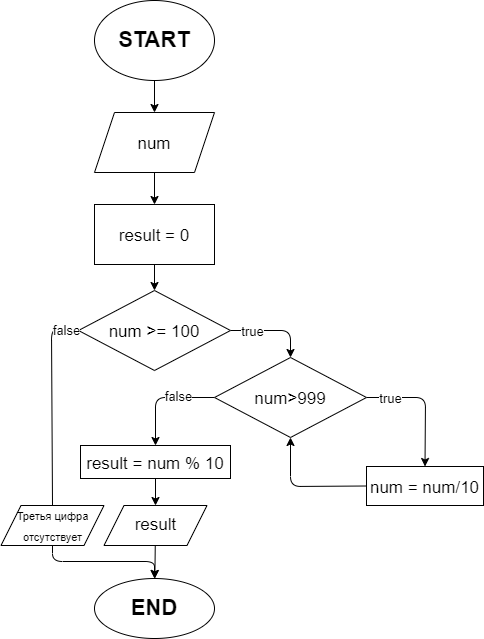

The diagram above was exported from draw.io. Its source (the exported page's mxGraphModel, read from the mxfile embedded in the PNG):
<mxGraphModel dx="758" dy="353" grid="0" gridSize="10" guides="1" tooltips="1" connect="1" arrows="1" fold="1" page="0" pageScale="1" pageWidth="827" pageHeight="1169" math="0" shadow="0">
  <root>
    <mxCell id="0" />
    <mxCell id="1" parent="0" />
    <mxCell id="4" style="edgeStyle=none;html=1;exitX=0.5;exitY=1;exitDx=0;exitDy=0;entryX=0.5;entryY=0;entryDx=0;entryDy=0;fontSize=22;" parent="1" source="2" target="3" edge="1">
      <mxGeometry relative="1" as="geometry" />
    </mxCell>
    <mxCell id="2" value="&lt;b&gt;&lt;font style=&quot;font-size: 22px&quot;&gt;START&lt;/font&gt;&lt;/b&gt;" style="ellipse;whiteSpace=wrap;html=1;" parent="1" vertex="1">
      <mxGeometry x="315" y="5" width="120" height="80" as="geometry" />
    </mxCell>
    <mxCell id="6" value="" style="edgeStyle=none;html=1;fontSize=17;" parent="1" source="3" target="5" edge="1">
      <mxGeometry relative="1" as="geometry" />
    </mxCell>
    <mxCell id="3" value="&lt;font style=&quot;font-size: 17px&quot;&gt;num&lt;/font&gt;" style="shape=parallelogram;perimeter=parallelogramPerimeter;whiteSpace=wrap;html=1;fixedSize=1;fontSize=22;" parent="1" vertex="1">
      <mxGeometry x="315" y="117" width="120" height="60" as="geometry" />
    </mxCell>
    <mxCell id="8" value="" style="edgeStyle=none;html=1;fontSize=17;" parent="1" source="5" target="7" edge="1">
      <mxGeometry relative="1" as="geometry" />
    </mxCell>
    <mxCell id="5" value="&lt;font style=&quot;font-size: 17px&quot;&gt;result = 0&lt;/font&gt;" style="whiteSpace=wrap;html=1;fontSize=22;" parent="1" vertex="1">
      <mxGeometry x="315" y="209" width="120" height="60" as="geometry" />
    </mxCell>
    <mxCell id="15" style="edgeStyle=none;html=1;exitX=1;exitY=0.5;exitDx=0;exitDy=0;entryX=0.5;entryY=0;entryDx=0;entryDy=0;fontSize=17;" parent="1" source="7" target="11" edge="1">
      <mxGeometry relative="1" as="geometry">
        <Array as="points">
          <mxPoint x="511" y="335" />
        </Array>
      </mxGeometry>
    </mxCell>
    <mxCell id="16" value="&lt;font style=&quot;font-size: 13px&quot;&gt;true&lt;/font&gt;" style="edgeLabel;html=1;align=center;verticalAlign=middle;resizable=0;points=[];fontSize=17;" parent="15" vertex="1" connectable="0">
      <mxGeometry x="-0.5249" relative="1" as="geometry">
        <mxPoint as="offset" />
      </mxGeometry>
    </mxCell>
    <mxCell id="7" value="&lt;font style=&quot;font-size: 17px&quot;&gt;num &amp;gt;= 100&lt;/font&gt;" style="rhombus;whiteSpace=wrap;html=1;fontSize=22;" parent="1" vertex="1">
      <mxGeometry x="299" y="295" width="152" height="80" as="geometry" />
    </mxCell>
    <mxCell id="20" style="edgeStyle=none;html=1;exitX=0;exitY=0.5;exitDx=0;exitDy=0;entryX=0.5;entryY=0;entryDx=0;entryDy=0;fontSize=17;" parent="1" source="11" target="18" edge="1">
      <mxGeometry relative="1" as="geometry">
        <Array as="points">
          <mxPoint x="376" y="402" />
        </Array>
      </mxGeometry>
    </mxCell>
    <mxCell id="24" value="&lt;font style=&quot;font-size: 13px&quot;&gt;false&lt;/font&gt;" style="edgeLabel;html=1;align=center;verticalAlign=middle;resizable=0;points=[];fontSize=17;" parent="20" vertex="1" connectable="0">
      <mxGeometry x="-0.3129" y="-2" relative="1" as="geometry">
        <mxPoint as="offset" />
      </mxGeometry>
    </mxCell>
    <mxCell id="22" style="edgeStyle=none;html=1;exitX=1;exitY=0.5;exitDx=0;exitDy=0;entryX=0.5;entryY=0;entryDx=0;entryDy=0;fontSize=17;" parent="1" source="11" target="12" edge="1">
      <mxGeometry relative="1" as="geometry">
        <Array as="points">
          <mxPoint x="646" y="402" />
        </Array>
      </mxGeometry>
    </mxCell>
    <mxCell id="23" value="&lt;font style=&quot;font-size: 13px&quot;&gt;true&lt;/font&gt;" style="edgeLabel;html=1;align=center;verticalAlign=middle;resizable=0;points=[];fontSize=17;" parent="22" vertex="1" connectable="0">
      <mxGeometry x="-0.6384" relative="1" as="geometry">
        <mxPoint as="offset" />
      </mxGeometry>
    </mxCell>
    <mxCell id="11" value="&lt;font style=&quot;font-size: 17px&quot;&gt;num&amp;gt;999&lt;/font&gt;" style="rhombus;whiteSpace=wrap;html=1;fontSize=22;" parent="1" vertex="1">
      <mxGeometry x="435" y="362" width="152" height="80" as="geometry" />
    </mxCell>
    <mxCell id="21" style="edgeStyle=none;html=1;exitX=0;exitY=0.5;exitDx=0;exitDy=0;entryX=0.5;entryY=1;entryDx=0;entryDy=0;fontSize=17;" parent="1" source="12" target="11" edge="1">
      <mxGeometry relative="1" as="geometry">
        <Array as="points">
          <mxPoint x="511" y="491" />
        </Array>
      </mxGeometry>
    </mxCell>
    <mxCell id="12" value="&lt;font style=&quot;font-size: 17px&quot;&gt;num = num/10&lt;/font&gt;" style="whiteSpace=wrap;html=1;fontSize=22;" parent="1" vertex="1">
      <mxGeometry x="587" y="471" width="117" height="39" as="geometry" />
    </mxCell>
    <mxCell id="26" style="edgeStyle=none;html=1;exitX=0.5;exitY=1;exitDx=0;exitDy=0;entryX=0.5;entryY=0;entryDx=0;entryDy=0;fontSize=17;" parent="1" source="18" target="25" edge="1">
      <mxGeometry relative="1" as="geometry" />
    </mxCell>
    <mxCell id="18" value="&lt;font style=&quot;font-size: 17px&quot;&gt;result = num % 10&lt;/font&gt;" style="whiteSpace=wrap;html=1;fontSize=22;" parent="1" vertex="1">
      <mxGeometry x="301" y="450" width="150" height="33" as="geometry" />
    </mxCell>
    <mxCell id="29" value="" style="edgeStyle=none;html=1;fontSize=17;" parent="1" source="25" target="28" edge="1">
      <mxGeometry relative="1" as="geometry" />
    </mxCell>
    <mxCell id="25" value="result" style="shape=parallelogram;perimeter=parallelogramPerimeter;whiteSpace=wrap;html=1;fixedSize=1;fontSize=17;" parent="1" vertex="1">
      <mxGeometry x="324.5" y="510" width="103" height="40" as="geometry" />
    </mxCell>
    <mxCell id="28" value="&lt;font style=&quot;font-size: 22px&quot;&gt;&lt;b&gt;END&lt;/b&gt;&lt;/font&gt;" style="ellipse;whiteSpace=wrap;html=1;fontSize=17;" parent="1" vertex="1">
      <mxGeometry x="315" y="583" width="120" height="60" as="geometry" />
    </mxCell>
    <mxCell id="38" style="edgeStyle=none;html=1;exitX=0.5;exitY=1;exitDx=0;exitDy=0;entryX=0.5;entryY=0;entryDx=0;entryDy=0;fontSize=11;" parent="1" source="33" target="28" edge="1">
      <mxGeometry relative="1" as="geometry">
        <Array as="points">
          <mxPoint x="273" y="566" />
          <mxPoint x="375" y="566" />
        </Array>
      </mxGeometry>
    </mxCell>
    <mxCell id="33" value="&lt;font style=&quot;font-size: 11px&quot;&gt;Третья цифра отсутствует&lt;/font&gt;" style="shape=parallelogram;perimeter=parallelogramPerimeter;whiteSpace=wrap;html=1;fixedSize=1;fontSize=17;" parent="1" vertex="1">
      <mxGeometry x="221.5" y="510" width="103" height="40" as="geometry" />
    </mxCell>
    <mxCell id="34" value="" style="edgeStyle=none;html=1;exitX=0;exitY=0.5;exitDx=0;exitDy=0;entryX=0.5;entryY=0;entryDx=0;entryDy=0;fontSize=22;endArrow=none;" parent="1" source="7" target="33" edge="1">
      <mxGeometry relative="1" as="geometry">
        <Array as="points">
          <mxPoint x="287" y="335" />
          <mxPoint x="272" y="335" />
        </Array>
        <mxPoint x="299" y="335" as="sourcePoint" />
        <mxPoint x="375" y="583" as="targetPoint" />
      </mxGeometry>
    </mxCell>
    <mxCell id="35" value="false" style="edgeLabel;html=1;align=center;verticalAlign=middle;resizable=0;points=[];fontSize=13;" parent="34" vertex="1" connectable="0">
      <mxGeometry x="-0.8745" y="-1" relative="1" as="geometry">
        <mxPoint as="offset" />
      </mxGeometry>
    </mxCell>
  </root>
</mxGraphModel>